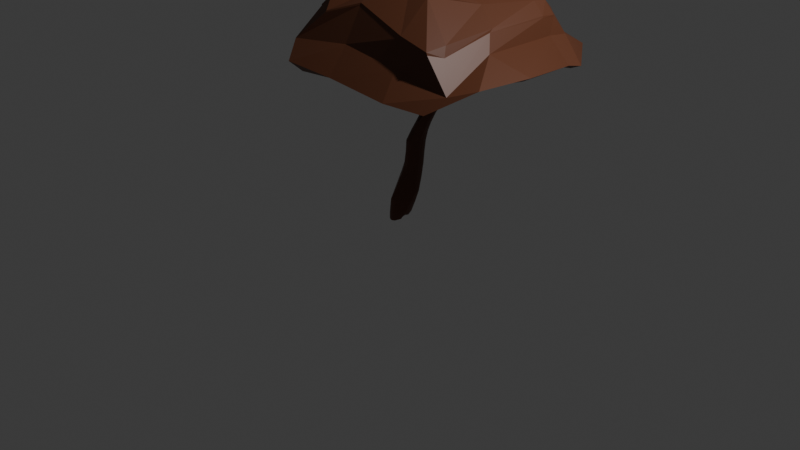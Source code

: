 # Source: untitled.blend  (saved by Blender 4.1.24; exported with 4.5.12 LTS)
import bpy
from mathutils import Matrix  # noqa: F401  (used for matrix-valued properties, if any)

bpy.ops.wm.read_factory_settings(use_empty=True)
scene = bpy.context.scene
scene.name = 'Scene'

# ---- collections
col_collection = bpy.data.collections.new('Collection'); scene.collection.children.link(col_collection)

# ---- materials (node trees are filled in below, after node groups)
mat_material = bpy.data.materials.new('Material')
mat_material.alpha_threshold = 0.0
mat_material.use_transparent_shadow = False
mat_material.roughness = 0.5
mat_material.line_color = (0.0, 0.0, 0.0, 1.0)

# ---- material node trees
mat_material.use_nodes = True; mat_material.node_tree.nodes.clear()
_N = mat_material.node_tree.nodes; _L = mat_material.node_tree.links
n0 = _N.new('ShaderNodeOutputMaterial'); n0.name = 'Material Output'; n0.location = (300, 300)
n1 = _N.new('ShaderNodeBsdfPrincipled'); n1.name = 'Principled BSDF'; n1.location = (10, 300)
n1.inputs[0].default_value = (0.116, 0.0376, 0.01635, 1.0)
n1.inputs[3].default_value = 1.45
_L.new(n1.outputs[0], n0.inputs[0])
n0.is_active_output = True

# ---- world
world_world = bpy.data.worlds.new('World'); scene.world = world_world
world_world.use_nodes = True; world_world.node_tree.nodes.clear()
_N = world_world.node_tree.nodes; _L = world_world.node_tree.links
n0 = _N.new('ShaderNodeOutputWorld'); n0.name = 'World Output'; n0.location = (300, 300)
n1 = _N.new('ShaderNodeBackground'); n1.name = 'Background'; n1.location = (10, 300)
n1.inputs[0].default_value = (0.05088, 0.05088, 0.05088, 1.0)
_L.new(n1.outputs[0], n0.inputs[0])
n0.is_active_output = True
world_world.color = (0.05088, 0.05088, 0.05088)
world_world.use_sun_shadow = False
world_world.sun_shadow_jitter_overblur = 0.0

# ---- cameras
cam_camera = bpy.data.cameras.new('Camera')
cam_camera.clip_end = 100.0
cam_camera.ortho_scale = 7.314

# ---- lights
light_light = bpy.data.lights.new('Light', 'POINT')
light_light.transmission_factor = 0.0
light_light.energy = 1000.0
light_light.shadow_soft_size = 0.1
light_light.shadow_maximum_resolution = 0.006
light_light.use_absolute_resolution = True

# ---- meshes
me_cube = bpy.data.meshes.new('Cube')
me_cube.from_pydata([(5.09, -0.7877, 12.48), (4.907, 7.885, 13.2), (-3.872, 7.756, 12.65), (-3.59, -1.656, 13.44), (-9.116, 9.222, 11.99), (-8.471, -1.448, 10.69), (-8.314, 8.576, 11.32), (-8.054, -0.666, 10.28), (6.277, -3.938, 10.32), (-4.76, -5.293, 11.4), (5.39, -2.732, 11.07), (-4.166, -4.649, 10.72), (8.352, 8.222, 11.16), (8.809, -1.917, 12.0), (7.703, -0.7208, 11.66), (7.757, 7.901, 10.94), (5.965, 11.35, 11.49), (-5.651, 11.13, 11.46), (3.966, 10.46, 11.8), (-4.555, 10.19, 11.52), (5.113, 8.835, 14.15), (5.989, 8.079, 13.96), (6.315, 8.958, 12.71), (5.094, 8.82, 14.25), (5.252, 7.993, 14.93), (5.973, 8.068, 14.07), (5.914, -1.868, 13.33), (5.44, -2.854, 13.6), (7.131, -2.901, 11.43), (5.676, -1.535, 13.99), (2.89, -0.3467, 16.16), (5.389, -2.872, 13.78), (-2.653, 6.791, 14.97), (-1.939, 8.277, 14.36), (-4.953, 7.721, 13.87), (-2.402, 8.651, 13.96), (-5.381, 8.858, 12.75), (-5.067, 7.829, 13.7), (-3.998, -2.142, 15.37), (-4.642, -2.49, 14.64), (-3.689, -2.912, 14.49), (-4.656, -2.506, 14.53), (-5.793, -3.832, 12.42), (-3.724, -2.966, 14.38), (0.4487, 0.7392, 0.7461), (0.5672, 0.9302, 1.469), (0.9366, 0.6363, 1.5), (0.7182, 0.4733, 0.7166), (0.3485, 0.6063, 0.4183), (0.5101, 0.3917, 0.3761), (0.7334, -0.2114, 0.6554), (1.085, 0.08896, 1.629), (0.3647, -0.6621, 1.718), (0.3096, -0.6956, 0.6004), (0.4978, -0.2934, 0.2611), (0.2615, -0.6627, 0.1708), (-0.3215, 0.6991, 0.7565), (-0.5996, 0.4636, 0.7237), (-0.6117, 0.6316, 1.509), (-0.2795, 0.9036, 1.47), (-0.51, 0.3988, 0.3575), (-0.323, 0.6063, 0.4109), (-0.6208, -0.1902, 0.6856), (-0.249, -0.6447, 0.6345), (-0.06764, -0.6996, 1.73), (-0.6747, 0.06472, 1.635), (-0.3003, -0.6055, 0.1946), (-0.5373, -0.267, 0.2547), (0.9998, 1.152, 3.211), (1.069, 0.8342, 2.259), (0.6603, 1.176, 2.307), (0.6711, 1.444, 3.211), (0.7017, 0.1016, 3.57), (0.4647, -0.4477, 2.186), (1.216, 0.319, 2.198), (1.111, 0.6031, 3.321), (-0.3815, 1.192, 3.238), (-0.05009, 1.444, 3.236), (-0.1849, 1.135, 2.33), (-0.5274, 0.8713, 2.319), (0.2165, 0.1039, 3.617), (-0.3763, 0.6037, 3.39), (-0.5698, 0.2543, 2.298), (0.03693, -0.4824, 2.211), (0.8668, 1.537, 4.922), (0.9351, 1.378, 4.086), (0.6752, 1.615, 4.076), (0.6453, 1.756, 4.887), (0.7736, 0.3109, 5.092), (0.736, 0.2201, 3.989), (1.075, 0.7673, 4.09), (1.019, 0.8434, 5.002), (-0.1716, 1.623, 4.891), (0.01187, 1.768, 4.874), (-0.002567, 1.622, 4.097), (-0.2325, 1.449, 4.117), (0.1907, 0.4315, 5.024), (-0.1211, 0.8705, 4.955), (-0.2006, 0.7313, 4.13), (0.2218, 0.2407, 3.979), (0.9442, 2.074, 6.905), (0.8186, 1.7, 5.662), (0.6135, 1.897, 5.613), (0.6845, 2.254, 6.918), (1.003, 0.8013, 7.229), (0.7929, 0.3127, 5.881), (1.005, 1.003, 5.846), (1.165, 1.478, 6.964), (-0.0632, 2.251, 7.012), (0.1011, 2.35, 6.968), (0.01753, 1.922, 5.604), (-0.1552, 1.81, 5.621), (0.6412, 1.037, 7.269), (0.1632, 1.622, 7.14), (-0.04154, 1.017, 5.732), (0.2397, 0.4289, 5.823), (2.123, 2.437, 8.944), (1.218, 2.224, 7.603), (0.9069, 2.449, 7.594), (1.542, 2.856, 8.848), (1.432, 1.431, 8.936), (1.12, 1.228, 7.719), (1.367, 1.696, 7.652), (2.169, 2.185, 8.991), (0.4854, 2.803, 8.862), (0.7145, 2.969, 8.855), (0.2688, 2.565, 7.611), (0.1108, 2.443, 7.641), (0.9669, 1.636, 8.936), (0.5518, 2.175, 8.897), (0.2914, 1.885, 7.717), (0.6584, 1.473, 7.767), (1.853, 3.586, 10.83), (2.222, 2.572, 9.235), (1.663, 3.144, 9.415), (1.503, 3.968, 10.99), (1.544, 2.178, 11.28), (1.573, 1.533, 9.3), (2.256, 2.292, 9.22), (2.061, 2.792, 10.83), (0.4162, 3.855, 11.18), (0.5959, 4.087, 11.17), (0.8543, 3.218, 9.489), (0.5867, 3.002, 9.498), (1.276, 2.186, 11.3), (0.6399, 2.772, 11.15), (0.637, 2.33, 9.467), (1.151, 1.694, 9.351), (1.733, 4.546, 12.18), (1.519, 4.802, 12.24), (1.773, 5.722, 13.73), (1.532, 2.304, 11.9), (1.973, 3.023, 12.07), (2.33, 2.226, 13.31), (-0.4344, 5.775, 13.59), (0.2069, 4.843, 12.34), (0.03317, 4.644, 12.34), (-0.1867, 2.087, 13.52), (0.3918, 2.703, 12.14), (1.078, 2.299, 11.91), (4.872, 6.78, 13.75), (-3.659, 6.521, 12.93), (-9.334, 7.131, 11.37), (-7.918, 7.122, 11.2), (8.271, 7.053, 11.42), (7.845, 6.974, 11.23), (5.204, 6.943, 15.07), (6.084, 6.825, 14.25), (6.39, 7.307, 12.93), (6.138, 6.755, 14.14), (-2.642, 5.676, 15.4), (-4.84, 6.35, 13.95), (-5.053, 7.093, 12.64), (-4.922, 6.436, 13.76), (-0.3959, 0.2039, 0.3053), (1.043, 0.4862, 1.529), (0.7776, 0.2911, 0.6974), (-0.747, 0.4658, 1.551), (-0.6815, 0.2797, 0.7118), (0.3555, 0.206, 0.3395), (1.08, 1.009, 3.23), (1.166, 0.702, 2.241), (-0.4995, 1.041, 3.271), (-0.6621, 0.7013, 2.314), (0.9771, 1.341, 4.95), (1.027, 1.212, 4.094), (-0.2797, 1.45, 4.907), (-0.3426, 1.273, 4.137), (1.071, 1.906, 6.906), (0.9388, 1.503, 5.716), (-0.1329, 2.104, 7.056), (-0.2484, 1.63, 5.648), (2.201, 2.359, 8.964), (1.348, 2.053, 7.617), (0.3844, 2.653, 8.869), (0.04813, 2.314, 7.665), (1.972, 3.326, 10.78), (2.282, 2.481, 9.219), (0.3533, 3.519, 11.14), (0.4769, 2.835, 9.499), (1.814, 5.288, 13.69), (1.826, 4.157, 12.12), (-0.8157, 5.105, 13.27), (-0.09516, 4.148, 12.25), (5.132, 1.885, 13.35), (-9.593, 2.952, 12.17), (8.206, 2.702, 11.38), (4.282, 3.016, 15.35), (6.183, 1.761, 14.2), (-4.816, 1.495, 14.65), (-5.512, 0.9593, 13.43), (1.086, 0.2836, 1.576), (-0.6882, 0.07417, 0.7124), (0.3677, -0.02396, 0.2916), (1.115, 0.8042, 3.268), (-0.6759, 0.5279, 2.306), (1.026, 1.103, 4.974), (-0.3637, 1.054, 4.155), (1.139, 1.715, 6.923), (-0.2086, 1.379, 5.683), (2.214, 2.284, 8.979), (0.1032, 2.158, 7.683), (2.034, 3.022, 10.79), (0.4696, 2.642, 9.494), (2.072, 3.564, 13.43), (-0.005716, 3.326, 12.21), (-3.483, 2.076, 13.87), (-8.83, 4.368, 11.61), (9.329, 2.061, 12.01), (6.024, 2.198, 14.36), (6.833, 1.067, 13.13), (-3.352, 1.26, 15.65), (-4.897, 1.55, 14.5), (-0.3993, -0.01275, 0.2897), (0.7853, 0.05919, 0.6742), (-0.7712, 0.2948, 1.597), (1.217, 0.5085, 2.216), (-0.4971, 0.8755, 3.316), (1.069, 0.9882, 4.097), (-0.2827, 1.203, 4.93), (0.9977, 1.272, 5.782), (-0.07038, 1.92, 7.093), (1.389, 1.893, 7.63), (0.3937, 2.48, 8.877), (2.292, 2.394, 9.219), (0.4237, 3.158, 11.11), (1.889, 3.497, 12.06), (-0.9914, 3.196, 13.23), (2.803, 8.034, 13.46), (2.488, -1.27, 13.18), (3.617, -4.788, 10.6), (2.792, -3.67, 10.7), (3.121, 11.83, 11.97), (2.13, 10.21, 11.72), (1.204, -0.27, 16.18), (2.97, -2.663, 14.21), (3.134, -3.278, 12.28), (3.002, -2.678, 14.09), (3.456, 7.744, 15.16), (3.607, 8.73, 14.35), (3.564, 9.132, 13.29), (3.531, 8.838, 14.19), (0.1416, 0.715, 0.4379), (0.2646, -0.6947, 1.726), (0.1465, -0.7483, 0.612), (0.09598, -0.733, 0.1598), (0.2845, 1.051, 1.455), (0.1963, 0.8511, 0.7625), (0.5739, 0.1068, 3.583), (0.3648, -0.4521, 2.188), (0.4335, 1.557, 3.21), (0.3748, 1.304, 2.319), (0.5994, 0.2561, 5.107), (0.5977, 0.1787, 3.985), (0.4298, 1.868, 4.865), (0.4477, 1.726, 4.071), (0.8655, 0.8548, 7.257), (0.6257, 0.2605, 5.878), (0.4692, 2.365, 6.923), (0.3927, 1.972, 5.596), (1.267, 1.434, 8.952), (0.9696, 1.257, 7.75), (1.196, 2.995, 8.849), (0.6665, 2.581, 7.584), (1.462, 2.161, 11.29), (1.436, 1.553, 9.317), (1.194, 4.148, 11.09), (1.351, 3.27, 9.472), (1.738, 2.16, 13.5), (1.416, 2.264, 11.9), (1.15, 5.753, 13.68), (1.105, 4.891, 12.3), (3.387, 6.541, 15.48), (2.502, 2.454, 16.09), (-0.7643, -1.157, 14.09), (-1.135, -4.092, 10.72), (-1.44, 11.66, 12.29), (-1.681, -0.8852, 15.73), (-1.352, -2.029, 15.16), (0.5311, 8.523, 14.43), (-1.362, 9.051, 13.28), (0.08563, -0.7063, 1.73), (-0.09727, -0.7179, 0.1528), (-0.05312, 0.8218, 0.7827), (0.388, 0.08641, 3.611), (0.1037, 1.308, 2.323), (0.3973, 0.2792, 5.093), (0.217, 1.741, 4.075), (0.758, 0.9432, 7.27), (0.2006, 1.984, 5.594), (1.108, 1.504, 8.953), (0.4581, 2.618, 7.59), (1.379, 2.163, 11.3), (1.106, 3.302, 9.484), (0.6592, 1.998, 13.47), (0.59, 4.909, 12.28), (-0.8864, 7.966, 13.32), (-1.121, -4.947, 11.09), (-1.464, 10.37, 12.01), (-1.369, -1.996, 15.28), (-1.441, -3.28, 12.84), (-0.0334, 7.307, 15.17), (0.2525, 8.772, 14.15), (-0.08314, 0.7166, 0.4436), (-0.0468, -0.7363, 0.6138), (0.008839, 1.056, 1.454), (0.1909, -0.4906, 2.207), (0.195, 1.574, 3.219), (0.4035, 0.2012, 3.97), (0.2138, 1.844, 4.867), (0.4298, 0.2753, 5.86), (0.276, 2.396, 6.937), (0.848, 1.34, 7.763), (0.952, 3.037, 8.85), (1.29, 1.616, 9.331), (0.8712, 4.181, 11.13), (1.27, 2.249, 11.9), (0.1599, 5.749, 13.43), (-0.1415, 6.197, 15.49), (-0.6571, 2.442, 16.35), (2.112, 2.943, 9.92), (1.609, 3.423, 10.06), (1.54, 1.83, 10.21), (2.171, 2.511, 9.978), (0.5915, 3.326, 10.23), (0.8126, 3.547, 10.21), (1.247, 1.872, 10.24), (0.6721, 2.546, 10.25), (0.4898, 3.12, 10.25), (2.167, 2.832, 9.926), (0.5031, 2.887, 10.26), (2.187, 2.668, 9.951), (1.319, 3.601, 10.13), (1.454, 1.833, 10.22), (1.059, 3.64, 10.18), (1.346, 1.848, 10.23), (1.628, 2.313, 8.283), (1.239, 2.652, 8.222), (1.23, 1.378, 8.296), (1.69, 1.867, 8.31), (0.3035, 2.629, 8.252), (0.5009, 2.764, 8.231), (0.7352, 1.632, 8.335), (0.4103, 2.054, 8.312), (0.2206, 2.493, 8.27), (1.746, 2.153, 8.298), (0.2633, 2.331, 8.283), (1.76, 2.024, 8.304), (0.9398, 2.776, 8.22), (1.054, 1.383, 8.317), (0.7135, 2.816, 8.219), (0.9151, 1.472, 8.33), (0.8333, 1.883, 6.287), (0.6055, 2.059, 6.269), (0.8958, 0.5684, 6.547), (1.072, 1.245, 6.4), (-0.1385, 2.027, 6.331), (0.02396, 2.144, 6.293), (0.4433, 0.695, 6.546), (0.06001, 1.301, 6.457), (-0.2044, 1.857, 6.371), (0.9628, 1.7, 6.316), (-0.144, 1.634, 6.409), (1.037, 1.489, 6.355), (0.3943, 2.148, 6.267), (0.7433, 0.5787, 6.563), (0.2117, 2.175, 6.274), (0.5953, 0.6215, 6.56)], [], [(180, 68, 85, 185), (263, 52, 73, 269), (235, 65, 82, 215), (302, 324, 63, 66), (325, 59, 78, 305), (213, 234, 50, 54), (184, 84, 101, 189), (175, 46, 69, 181), (174, 178, 57, 60), (188, 100, 117, 193), (237, 81, 98, 217), (268, 72, 89, 273), (327, 77, 94, 307), (276, 104, 121, 281), (239, 97, 114, 219), (272, 88, 105, 277), (329, 93, 110, 309), (196, 132, 148, 201), (331, 109, 126, 311), (192, 116, 133, 197), (241, 113, 130, 221), (245, 145, 158, 225), (243, 129, 146, 223), (280, 120, 137, 285), (333, 125, 142, 313), (28, 13, 8), (284, 136, 151, 289), (335, 141, 155, 315), (200, 150, 1, 160), (36, 2, 6, 4), (319, 40, 43, 298), (4, 36, 17), (320, 42, 9, 317), (230, 28, 13, 228), (172, 36, 4, 162), (22, 12, 15, 1, 18, 16), (339, 231, 38, 297), (337, 154, 2, 316), (288, 153, 0, 249), (247, 157, 3, 226), (227, 7, 5, 205), (42, 3, 11, 9), (226, 3, 7, 227), (5, 42, 9), (251, 10, 8, 250), (28, 0, 14, 13), (249, 0, 10, 251), (3, 42, 5, 7), (165, 15, 12, 164), (160, 1, 15, 165), (0, 28, 8, 10), (318, 19, 17, 296), (229, 29, 26, 208), (316, 2, 19, 318), (22, 16, 12), (260, 22, 16, 252), (18, 1, 15), (18, 15, 12, 16), (2, 36, 17, 19), (19, 2, 6), (19, 6, 4, 17), (3, 7, 11), (5, 9, 11, 7), (171, 34, 37, 173), (0, 14, 10), (13, 8, 10, 14), (20, 21, 22), (23, 24, 25), (26, 27, 28), (29, 30, 31), (32, 33, 34), (35, 36, 37), (38, 39, 40), (41, 42, 43), (26, 29, 31, 27), (297, 38, 40, 319), (39, 41, 43, 40), (256, 28, 27, 257), (20, 23, 25, 21), (207, 30, 29, 229), (168, 22, 21, 169), (170, 32, 34, 171), (33, 35, 37, 34), (210, 42, 41, 232), (258, 24, 23, 259), (300, 36, 35, 322), (259, 23, 20, 261), (44, 45, 46, 47), (50, 51, 52, 53), (56, 57, 58, 59), (62, 63, 64, 65), (233, 213, 54, 55, 265, 302, 66, 67), (68, 69, 70, 71), (72, 73, 74, 75), (76, 77, 78, 79), (80, 81, 82, 83), (84, 85, 86, 87), (88, 89, 90, 91), (92, 93, 94, 95), (96, 97, 98, 99), (372, 101, 102, 373), (374, 105, 106, 375), (376, 377, 110, 111), (378, 379, 114, 115), (356, 117, 118, 357), (358, 121, 122, 359), (360, 361, 126, 127), (362, 363, 130, 131), (340, 133, 134, 341), (342, 137, 138, 343), (344, 345, 142, 143), (346, 347, 146, 147), (148, 149, 150), (151, 152, 153), (154, 155, 156), (157, 158, 159), (47, 49, 48, 44), (66, 63, 62, 67), (53, 55, 54, 50), (56, 61, 60, 57), (301, 64, 63, 324), (211, 51, 50, 234), (177, 58, 57, 178), (266, 45, 44, 267), (304, 80, 83, 326), (214, 75, 74, 236), (182, 76, 79, 183), (270, 71, 70, 271), (64, 83, 82, 65), (78, 59, 58, 79), (45, 70, 69, 46), (73, 52, 51, 74), (306, 96, 99, 328), (216, 91, 90, 238), (186, 92, 95, 187), (274, 87, 86, 275), (80, 99, 98, 81), (94, 77, 76, 95), (75, 90, 89, 72), (85, 68, 71, 86), (387, 378, 115, 330), (383, 375, 106, 240), (380, 376, 111, 191), (384, 373, 102, 279), (96, 115, 114, 97), (110, 93, 92, 111), (91, 106, 105, 88), (101, 84, 87, 102), (371, 362, 131, 332), (367, 359, 122, 242), (364, 360, 127, 195), (368, 357, 118, 283), (108, 127, 126, 109), (117, 100, 103, 118), (121, 104, 107, 122), (112, 131, 130, 113), (355, 346, 147, 334), (351, 343, 138, 244), (348, 344, 143, 199), (352, 341, 134, 287), (128, 147, 146, 129), (142, 125, 124, 143), (123, 138, 137, 120), (133, 116, 119, 134), (314, 157, 159, 336), (224, 153, 152, 246), (202, 154, 156, 203), (290, 150, 149, 291), (139, 152, 151, 136), (158, 145, 144, 159), (140, 156, 155, 141), (148, 132, 135, 149), (262, 267, 44, 48), (247, 202, 203, 225), (150, 200, 201, 148), (350, 348, 199, 223), (340, 349, 197, 133), (366, 364, 195, 221), (356, 365, 193, 117), (382, 380, 191, 219), (372, 381, 189, 101), (239, 186, 187, 217), (84, 184, 185, 85), (237, 182, 183, 215), (68, 180, 181, 69), (235, 177, 178, 212), (46, 175, 176, 47), (48, 49, 179, 174, 60, 61, 323, 262), (36, 172, 173, 37), (231, 170, 171, 209), (230, 168, 169, 208), (24, 166, 167, 25), (209, 171, 173, 232), (25, 167, 169, 21), (204, 160, 165, 206), (206, 165, 164, 228), (2, 161, 163, 6), (6, 163, 162, 4), (154, 202, 161, 2), (321, 32, 170, 338), (210, 172, 162, 205), (22, 168, 164, 12), (224, 200, 160, 204), (124, 194, 199, 143), (140, 198, 203, 156), (108, 190, 195, 127), (220, 192, 197, 244), (222, 196, 201, 246), (92, 186, 191, 111), (76, 182, 187, 95), (218, 188, 193, 242), (233, 212, 178, 174), (211, 175, 181, 236), (216, 184, 189, 240), (49, 47, 176, 179), (58, 177, 183, 79), (214, 180, 185, 238), (75, 214, 238, 90), (91, 216, 240, 106), (51, 211, 236, 74), (67, 62, 212, 233), (107, 218, 242, 122), (139, 222, 246, 152), (123, 220, 244, 138), (153, 224, 204, 0), (42, 210, 205, 5), (14, 206, 228, 13), (0, 204, 206, 14), (39, 209, 232, 41), (28, 230, 208, 26), (38, 231, 209, 39), (65, 235, 212, 62), (81, 237, 215, 82), (97, 239, 217, 98), (379, 382, 219, 114), (363, 366, 221, 130), (347, 350, 223, 146), (157, 247, 225, 158), (200, 224, 246, 201), (349, 351, 244, 197), (365, 367, 242, 193), (381, 383, 240, 189), (184, 216, 238, 185), (180, 214, 236, 181), (175, 211, 234, 176), (174, 179, 213, 233), (172, 210, 232, 173), (166, 207, 229, 167), (167, 229, 208, 169), (161, 226, 227, 163), (163, 227, 205, 162), (202, 247, 226, 161), (338, 170, 231, 339), (168, 230, 228, 164), (194, 243, 223, 199), (198, 245, 225, 203), (190, 241, 221, 195), (186, 239, 219, 191), (182, 237, 217, 187), (179, 176, 234, 213), (177, 235, 215, 183), (166, 292, 293, 207), (24, 258, 292, 166), (323, 303, 267, 262), (337, 290, 291, 315), (153, 288, 289, 151), (354, 352, 287, 313), (342, 353, 285, 137), (370, 368, 283, 311), (358, 369, 281, 121), (386, 384, 279, 309), (374, 385, 277, 105), (329, 274, 275, 307), (88, 272, 273, 89), (327, 270, 271, 305), (72, 268, 269, 73), (325, 266, 267, 303), (52, 263, 264, 53), (299, 259, 261, 322), (22, 260, 261, 20), (321, 258, 259, 299), (320, 256, 257, 298), (30, 254, 255, 31), (300, 260, 252, 296), (1, 248, 253, 18), (18, 253, 252, 16), (294, 249, 251, 295), (295, 251, 250, 317), (314, 288, 249, 294), (150, 290, 248, 1), (207, 293, 254, 30), (28, 256, 250, 8), (31, 255, 257, 27), (135, 286, 291, 149), (312, 284, 289, 336), (119, 282, 287, 134), (310, 280, 285, 334), (103, 278, 283, 118), (87, 274, 279, 102), (306, 272, 277, 330), (308, 276, 281, 332), (71, 270, 275, 86), (304, 268, 273, 328), (45, 266, 271, 70), (55, 53, 264, 265), (301, 263, 269, 326), (64, 301, 326, 83), (80, 304, 328, 99), (112, 308, 332, 131), (96, 306, 330, 115), (128, 310, 334, 147), (144, 312, 336, 159), (157, 314, 294, 3), (11, 295, 317, 9), (3, 294, 295, 11), (36, 300, 296, 17), (42, 320, 298, 43), (32, 321, 299, 33), (33, 299, 322, 35), (59, 325, 303, 56), (77, 327, 305, 78), (93, 329, 307, 94), (377, 386, 309, 110), (361, 370, 311, 126), (345, 354, 313, 142), (154, 337, 315, 155), (61, 56, 303, 323), (292, 338, 339, 293), (258, 321, 338, 292), (288, 314, 336, 289), (353, 355, 334, 285), (369, 371, 332, 281), (385, 387, 330, 277), (272, 306, 328, 273), (268, 304, 326, 269), (263, 301, 324, 264), (260, 300, 322, 261), (254, 297, 319, 255), (248, 316, 318, 253), (253, 318, 296, 252), (290, 337, 316, 248), (293, 339, 297, 254), (256, 320, 317, 250), (255, 319, 298, 257), (286, 335, 315, 291), (282, 333, 313, 287), (278, 331, 311, 283), (274, 329, 309, 279), (270, 327, 307, 275), (266, 325, 305, 271), (265, 264, 324, 302), (284, 312, 355, 353), (141, 335, 354, 345), (136, 284, 353, 342), (335, 286, 352, 354), (196, 222, 351, 349), (145, 245, 350, 347), (132, 196, 349, 340), (245, 198, 348, 350), (286, 135, 341, 352), (198, 140, 344, 348), (222, 139, 343, 351), (312, 144, 346, 355), (144, 145, 347, 346), (140, 141, 345, 344), (136, 342, 343, 139), (132, 340, 341, 135), (280, 310, 371, 369), (125, 333, 370, 361), (120, 280, 369, 358), (333, 282, 368, 370), (192, 220, 367, 365), (129, 243, 366, 363), (116, 192, 365, 356), (243, 194, 364, 366), (282, 119, 357, 368), (194, 124, 360, 364), (220, 123, 359, 367), (310, 128, 362, 371), (128, 129, 363, 362), (124, 125, 361, 360), (120, 358, 359, 123), (116, 356, 357, 119), (276, 308, 387, 385), (109, 331, 386, 377), (104, 276, 385, 374), (331, 278, 384, 386), (188, 218, 383, 381), (113, 241, 382, 379), (100, 188, 381, 372), (241, 190, 380, 382), (278, 103, 373, 384), (190, 108, 376, 380), (218, 107, 375, 383), (308, 112, 378, 387), (112, 113, 379, 378), (108, 109, 377, 376), (104, 374, 375, 107), (100, 372, 373, 103)])
_uv = me_cube.uv_layers.new(name='UVMap')
_uv.uv.foreach_set('vector', [0.625, 0.5935, 0.625, 0.5908, 0.625, 0.5908, 0.625, 0.5935, 0.625, 0.8334, 0.625, 0.82, 0.625, 0.7996, 0.625, 0.8137, 0.625, 0.153, 0.625, 0.1401, 0.625, 0.1563, 0.625, 0.1685, 0.4726, 0.8844, 0.5274, 0.8844, 0.5274, 0.9024, 0.4726, 0.9024, 0.625, 0.3858, 0.625, 0.369, 0.625, 0.3818, 0.625, 0.3985, 0.4726, 0.6326, 0.5274, 0.6326, 0.5274, 0.6524, 0.4726, 0.6524, 0.625, 0.5971, 0.625, 0.5959, 0.625, 0.5959, 0.625, 0.5971, 0.625, 0.5972, 0.625, 0.593, 0.625, 0.5911, 0.625, 0.5945, 0.4726, 0.1446, 0.5274, 0.1446, 0.5274, 0.1524, 0.4726, 0.1524, 0.625, 0.5988, 0.625, 0.5983, 0.625, 0.5983, 0.625, 0.5988, 0.625, 0.1962, 0.625, 0.1821, 0.625, 0.1821, 0.625, 0.1962, 0.625, 0.7819, 0.625, 0.7659, 0.625, 0.7659, 0.625, 0.7819, 0.625, 0.4174, 0.625, 0.3996, 0.625, 0.3996, 0.625, 0.4174, 0.625, 0.7856, 0.625, 0.7731, 0.625, 0.7731, 0.625, 0.7856, 0.625, 0.1991, 0.625, 0.1926, 0.625, 0.1926, 0.625, 0.1991, 0.625, 0.7821, 0.625, 0.7664, 0.625, 0.7664, 0.625, 0.7821, 0.625, 0.4176, 0.625, 0.4, 0.625, 0.4, 0.625, 0.4176, 0.625, 0.5929, 0.625, 0.59, 0.625, 0.59, 0.625, 0.5929, 0.625, 0.4195, 0.625, 0.4057, 0.625, 0.4057, 0.625, 0.4195, 0.625, 0.5991, 0.625, 0.5987, 0.625, 0.5987, 0.625, 0.5991, 0.625, 0.2005, 0.625, 0.1977, 0.625, 0.1977, 0.625, 0.2005, 0.625, 0.1957, 0.625, 0.1804, 0.625, 0.1804, 0.625, 0.1957, 0.625, 0.2007, 0.625, 0.1985, 0.625, 0.1985, 0.625, 0.2007, 0.625, 0.7855, 0.625, 0.773, 0.625, 0.773, 0.625, 0.7855, 0.625, 0.4195, 0.625, 0.4056, 0.625, 0.4056, 0.625, 0.4195, 0.625, 0.6486, 0.625, 0.6486, 0.625, 0.6486, 0.625, 0.7936, 0.625, 0.7889, 0.625, 0.7889, 0.625, 0.7936, 0.625, 0.424, 0.625, 0.4188, 0.625, 0.4188, 0.625, 0.424, 0.625, 0.5656, 0.625, 0.5518, 0.625, 0.5518, 0.625, 0.5656, 0.625, 0.3018, 0.625, 0.3018, 0.625, 0.3018, 0.625, 0.3018, 0.625, 0.3328, 0.625, 0.2415, 0.625, 0.2396, 0.625, 0.3317, 0.625, 0.3018, 0.625, 0.3018, 0.625, 0.3018, 0.625, 0.3118, 0.625, 0.188, 0.625, 0.2052, 0.625, 0.3167, 0.625, 0.6167, 0.625, 0.6555, 0.625, 0.6486, 0.625, 0.6137, 0.625, 0.2779, 0.625, 0.3097, 0.625, 0.3018, 0.625, 0.2731, 0.625, 0.5518, 0.625, 0.5518, 0.625, 0.5518, 0.625, 0.5518, 0.625, 0.5518, 0.625, 0.5518, 0.625, 0.3591, 0.625, 0.2866, 0.625, 0.2596, 0.625, 0.3435, 0.625, 0.3838, 0.625, 0.3018, 0.625, 0.3018, 0.625, 0.3838, 0.625, 0.7222, 0.625, 0.6486, 0.625, 0.6486, 0.625, 0.7222, 0.625, 0.1737, 0.625, 0.1014, 0.625, 0.1014, 0.625, 0.1737, 0.625, 0.1737, 0.625, 0.1014, 0.625, 0.1014, 0.625, 0.1737, 0.625, 0.9482, 0.625, 0.9482, 0.625, 0.9482, 0.625, 0.9482, 0.625, 0.1737, 0.625, 0.1014, 0.625, 0.1014, 0.625, 0.1737, 0.625, 0.1014, 0.625, 0.1307, 0.625, 0.2052, 0.625, 0.7222, 0.625, 0.6486, 0.625, 0.6486, 0.625, 0.7222, 0.625, 0.6486, 0.625, 0.6486, 0.625, 0.6486, 0.625, 0.6486, 0.625, 0.7222, 0.625, 0.6486, 0.625, 0.6486, 0.625, 0.7222, 0.625, 0.9482, 0.625, 0.9482, 0.625, 0.9482, 0.625, 0.9482, 0.625, 0.5656, 0.625, 0.5518, 0.625, 0.5518, 0.625, 0.5656, 0.625, 0.5656, 0.625, 0.5518, 0.625, 0.5518, 0.625, 0.5656, 0.625, 0.6486, 0.625, 0.6486, 0.625, 0.6486, 0.625, 0.6486, 0.625, 0.3838, 0.625, 0.3018, 0.625, 0.3018, 0.625, 0.3838, 0.625, 0.5645, 0.625, 0.5836, 0.625, 0.5904, 0.625, 0.5699, 0.625, 0.3838, 0.625, 0.3018, 0.625, 0.3018, 0.625, 0.3838, 0.625, 0.5518, 0.625, 0.5518, 0.625, 0.5518, 0.625, 0.502, 0.625, 0.5702, 0.625, 0.5518, 0.625, 0.4904, 0.625, 0.5518, 0.625, 0.5518, 0.625, 0.5518, 0.0, 0.0, 0.0, 0.0, 0.0, 0.0, 0.0, 0.0, 0.625, 0.3018, 0.625, 0.3018, 0.625, 0.3018, 0.625, 0.3018, 0.625, 0.3018, 0.625, 0.3018, 0.625, 0.3018, 0.0, 0.0, 0.0, 0.0, 0.0, 0.0, 0.0, 0.0, 0.625, 0.1014, 0.625, 0.1014, 0.625, 0.9482, 0.0, 0.0, 0.0, 0.0, 0.0, 0.0, 0.0, 0.0, 0.625, 0.289, 0.625, 0.3067, 0.625, 0.3049, 0.625, 0.2863, 0.625, 0.6486, 0.625, 0.6486, 0.625, 0.6486, 0.0, 0.0, 0.0, 0.0, 0.0, 0.0, 0.0, 0.0, 0.625, 0.5166, 0.625, 0.5255, 0.625, 0.5518, 0.625, 0.5139, 0.625, 0.4943, 0.625, 0.5306, 0.625, 0.5384, 0.625, 0.5203, 0.625, 0.5448, 0.625, 0.5377, 0.625, 0.5156, 0.625, 0.5197, 0.625, 0.3344, 0.625, 0.3285, 0.625, 0.3067, 0.625, 0.3163, 0.625, 0.3018, 0.625, 0.3049, 0.625, 0.2432, 0.625, 0.1826, 0.625, 0.1854, 0.625, 0.1747, 0.625, 0.1014, 0.625, 0.1772, 0.625, 0.5384, 0.625, 0.5377, 0.625, 0.5197, 0.625, 0.5203, 0.625, 0.3435, 0.625, 0.2596, 0.625, 0.2415, 0.625, 0.3328, 0.625, 0.1826, 0.625, 0.1747, 0.625, 0.1772, 0.625, 0.1854, 0.625, 0.4726, 0.625, 0.5652, 0.625, 0.5203, 0.625, 0.4514, 0.625, 0.5166, 0.625, 0.5139, 0.625, 0.5306, 0.625, 0.5336, 0.625, 0.5077, 0.625, 0.5152, 0.625, 0.5836, 0.625, 0.5645, 0.625, 0.5633, 0.625, 0.548, 0.625, 0.5336, 0.625, 0.5417, 0.625, 0.3237, 0.625, 0.3344, 0.625, 0.3067, 0.625, 0.289, 0.625, 0.3285, 0.625, 0.3271, 0.625, 0.3049, 0.625, 0.3067, 0.625, 0.1674, 0.625, 0.08707, 0.625, 0.1747, 0.625, 0.2216, 0.625, 0.455, 0.625, 0.4943, 0.625, 0.5139, 0.625, 0.4684, 0.625, 0.3836, 0.625, 0.2924, 0.625, 0.3271, 0.625, 0.3892, 0.625, 0.4684, 0.625, 0.5139, 0.625, 0.5166, 0.625, 0.47, 0.5274, 0.4024, 0.625, 0.42, 0.625, 0.593, 0.5274, 0.5976, 0.5274, 0.6524, 0.625, 0.6229, 0.625, 0.82, 0.5274, 0.8476, 0.5274, 0.3476, 0.5274, 0.1524, 0.625, 0.1759, 0.625, 0.369, 0.5274, 0.09757, 0.5274, 0.0, 0.625, 0.03822, 0.625, 0.1463, 0.4726, 0.1174, 0.4726, 0.6326, 0.4726, 0.6524, 0.4726, 0.8476, 0.4726, 0.6394, 0.4726, 0.2781, 0.4726, 0.0, 0.4726, 0.09757, 0.625, 0.5908, 0.625, 0.5911, 0.625, 0.4328, 0.625, 0.4539, 0.625, 0.7659, 0.625, 0.7996, 0.625, 0.6148, 0.625, 0.6096, 0.625, 0.221, 0.625, 0.3996, 0.625, 0.3818, 0.625, 0.1901, 0.625, 0.121, 0.625, 0.2023, 0.625, 0.1563, 0.625, 0.07066, 0.625, 0.5959, 0.625, 0.5908, 0.625, 0.4539, 0.625, 0.4535, 0.625, 0.7664, 0.625, 0.7659, 0.625, 0.6096, 0.625, 0.6045, 0.625, 0.2105, 0.625, 0.4, 0.625, 0.3996, 0.625, 0.221, 0.625, 0.1014, 0.625, 0.1456, 0.625, 0.1821, 0.625, 0.1014, 0.625, 0.5971, 0.625, 0.5959, 0.625, 0.4535, 0.625, 0.4507, 0.625, 0.7698, 0.625, 0.7664, 0.625, 0.6045, 0.625, 0.6033, 0.625, 0.208, 0.625, 0.4029, 0.625, 0.4, 0.625, 0.2105, 0.625, 0.1257, 0.625, 0.2232, 0.625, 0.1926, 0.625, 0.1014, 0.625, 0.5985, 0.625, 0.5983, 0.625, 0.4479, 0.625, 0.4479, 0.625, 0.7731, 0.625, 0.7731, 0.625, 0.6021, 0.625, 0.6019, 0.625, 0.2051, 0.625, 0.4056, 0.625, 0.4057, 0.625, 0.2055, 0.625, 0.1261, 0.625, 0.2269, 0.625, 0.1977, 0.625, 0.1014, 0.625, 0.5943, 0.625, 0.5987, 0.625, 0.448, 0.625, 0.4413, 0.625, 0.781, 0.625, 0.773, 0.625, 0.6017, 0.625, 0.6061, 0.625, 0.2138, 0.625, 0.4122, 0.625, 0.4056, 0.625, 0.2046, 0.625, 0.1081, 0.625, 0.1951, 0.625, 0.1985, 0.625, 0.1014, 0.625, 0.59, 0.625, 0.4347, 0.625, 0.5518, 0.625, 0.7889, 0.625, 0.6104, 0.625, 0.6486, 0.625, 0.3018, 0.625, 0.4188, 0.625, 0.2228, 0.625, 0.1014, 0.625, 0.1804, 0.625, 0.1089, 0.5274, 0.5976, 0.4726, 0.5976, 0.4726, 0.4024, 0.5274, 0.4024, 0.4726, 0.0, 0.5274, 0.0, 0.5274, 0.09757, 0.4726, 0.09757, 0.5274, 0.8476, 0.4726, 0.8476, 0.4726, 0.6524, 0.5274, 0.6524, 0.5274, 0.3476, 0.4726, 0.3476, 0.4726, 0.1524, 0.5274, 0.1524, 0.625, 0.8566, 0.625, 0.8745, 0.5274, 0.9024, 0.5274, 0.8844, 0.625, 0.6121, 0.625, 0.6229, 0.5274, 0.6524, 0.5274, 0.6326, 0.625, 0.1708, 0.625, 0.1759, 0.5274, 0.1524, 0.5274, 0.1446, 0.625, 0.4075, 0.625, 0.42, 0.5274, 0.4024, 0.5274, 0.389, 0.625, 0.8096, 0.625, 0.8309, 0.625, 0.8572, 0.625, 0.8383, 0.625, 0.6028, 0.625, 0.6096, 0.625, 0.6148, 0.625, 0.6063, 0.625, 0.2155, 0.625, 0.221, 0.625, 0.1901, 0.625, 0.1853, 0.625, 0.4406, 0.625, 0.4539, 0.625, 0.4328, 0.625, 0.4202, 0.625, 0.04572, 0.625, 0.07066, 0.625, 0.1563, 0.625, 0.1401, 0.625, 0.3818, 0.625, 0.369, 0.625, 0.1759, 0.625, 0.1901, 0.625, 0.42, 0.625, 0.4328, 0.625, 0.5911, 0.625, 0.593, 0.625, 0.7996, 0.625, 0.82, 0.625, 0.6229, 0.625, 0.6148, 0.625, 0.8094, 0.625, 0.8305, 0.625, 0.8309, 0.625, 0.8096, 0.625, 0.6014, 0.625, 0.6045, 0.625, 0.6096, 0.625, 0.6028, 0.625, 0.208, 0.625, 0.2105, 0.625, 0.221, 0.625, 0.2155, 0.625, 0.4404, 0.625, 0.4535, 0.625, 0.4539, 0.625, 0.4406, 0.625, 0.1014, 0.625, 0.1014, 0.625, 0.1821, 0.625, 0.1821, 0.625, 0.3996, 0.625, 0.3996, 0.625, 0.221, 0.625, 0.221, 0.625, 0.6096, 0.625, 0.6096, 0.625, 0.7659, 0.625, 0.7659, 0.625, 0.5908, 0.625, 0.5908, 0.625, 0.4539, 0.625, 0.4539, 0.625, 0.8083, 0.625, 0.8271, 0.625, 0.8305, 0.625, 0.8094, 0.625, 0.6011, 0.625, 0.6033, 0.625, 0.6045, 0.625, 0.6014, 0.625, 0.2062, 0.625, 0.208, 0.625, 0.2105, 0.625, 0.208, 0.625, 0.4389, 0.625, 0.4507, 0.625, 0.4535, 0.625, 0.4404, 0.625, 0.1014, 0.625, 0.1014, 0.625, 0.1926, 0.625, 0.1926, 0.625, 0.4, 0.625, 0.4, 0.625, 0.2105, 0.625, 0.2105, 0.625, 0.6045, 0.625, 0.6045, 0.625, 0.7664, 0.625, 0.7664, 0.625, 0.5959, 0.625, 0.5959, 0.625, 0.4535, 0.625, 0.4535, 0.625, 0.8071, 0.625, 0.8238, 0.625, 0.8237, 0.625, 0.8071, 0.625, 0.6007, 0.625, 0.6019, 0.625, 0.6021, 0.625, 0.6007, 0.625, 0.2041, 0.625, 0.2051, 0.625, 0.2055, 0.625, 0.2044, 0.625, 0.4375, 0.625, 0.4479, 0.625, 0.4479, 0.625, 0.4375, 0.625, 0.2055, 0.625, 0.2055, 0.625, 0.4057, 0.625, 0.4057, 0.625, 0.5983, 0.625, 0.5983, 0.625, 0.4479, 0.625, 0.4479, 0.625, 0.7731, 0.625, 0.7731, 0.625, 0.6021, 0.625, 0.6021, 0.625, 0.1014, 0.625, 0.1014, 0.625, 0.1977, 0.625, 0.1977, 0.625, 0.8044, 0.625, 0.8158, 0.625, 0.8238, 0.625, 0.8072, 0.625, 0.6018, 0.625, 0.6061, 0.625, 0.6017, 0.625, 0.6006, 0.625, 0.2103, 0.625, 0.2138, 0.625, 0.2046, 0.625, 0.2038, 0.625, 0.4342, 0.625, 0.4413, 0.625, 0.448, 0.625, 0.4376, 0.625, 0.1014, 0.625, 0.1014, 0.625, 0.1985, 0.625, 0.1985, 0.625, 0.4056, 0.625, 0.4056, 0.625, 0.2046, 0.625, 0.2046, 0.625, 0.6017, 0.625, 0.6017, 0.625, 0.773, 0.625, 0.773, 0.625, 0.5987, 0.625, 0.5987, 0.625, 0.448, 0.625, 0.448, 0.625, 0.8499, 0.625, 0.9482, 0.625, 0.808, 0.625, 0.8017, 0.625, 0.6137, 0.625, 0.6486, 0.625, 0.6104, 0.625, 0.603, 0.625, 0.2731, 0.625, 0.3018, 0.625, 0.2228, 0.625, 0.2167, 0.625, 0.4904, 0.625, 0.5518, 0.625, 0.4347, 0.625, 0.4308, 0.625, 0.6104, 0.625, 0.6104, 0.625, 0.7889, 0.625, 0.7889, 0.625, 0.1804, 0.625, 0.1804, 0.625, 0.1014, 0.625, 0.1014, 0.625, 0.2228, 0.625, 0.2228, 0.625, 0.4188, 0.625, 0.4188, 0.625, 0.59, 0.625, 0.59, 0.625, 0.4347, 0.625, 0.4347, 0.4726, 0.389, 0.5274, 0.389, 0.5274, 0.4024, 0.4726, 0.4024, 0.625, 0.1737, 0.625, 0.2731, 0.625, 0.2167, 0.625, 0.1957, 0.625, 0.5518, 0.625, 0.5656, 0.625, 0.5929, 0.625, 0.59, 0.625, 0.1982, 0.625, 0.2103, 0.625, 0.2038, 0.625, 0.2007, 0.625, 0.5943, 0.625, 0.596, 0.625, 0.5991, 0.625, 0.5987, 0.625, 0.2006, 0.625, 0.2041, 0.625, 0.2044, 0.625, 0.2005, 0.625, 0.5985, 0.625, 0.599, 0.625, 0.5988, 0.625, 0.5983, 0.625, 0.1998, 0.625, 0.2062, 0.625, 0.208, 0.625, 0.1991, 0.625, 0.5971, 0.625, 0.598, 0.625, 0.5971, 0.625, 0.5959, 0.625, 0.1991, 0.625, 0.208, 0.625, 0.2155, 0.625, 0.1962, 0.625, 0.5959, 0.625, 0.5971, 0.625, 0.5935, 0.625, 0.5908, 0.625, 0.1962, 0.625, 0.2155, 0.625, 0.1853, 0.625, 0.1685, 0.625, 0.5908, 0.625, 0.5935, 0.625, 0.5945, 0.625, 0.5911, 0.625, 0.153, 0.625, 0.1708, 0.5274, 0.1446, 0.5274, 0.1174, 0.625, 0.593, 0.625, 0.5972, 0.5274, 0.6054, 0.5274, 0.5976, 0.4726, 0.4024, 0.4726, 0.5976, 0.4726, 0.6054, 0.4726, 0.1446, 0.4726, 0.1524, 0.4726, 0.3476, 0.4726, 0.3656, 0.4726, 0.389, 0.625, 0.3097, 0.625, 0.2779, 0.625, 0.2863, 0.625, 0.3049, 0.625, 0.2866, 0.625, 0.3237, 0.625, 0.289, 0.625, 0.2273, 0.625, 0.6167, 0.625, 0.5633, 0.625, 0.5417, 0.625, 0.5699, 0.625, 0.4943, 0.625, 0.4973, 0.625, 0.5382, 0.625, 0.5306, 0.625, 0.2273, 0.625, 0.289, 0.625, 0.2863, 0.625, 0.2216, 0.625, 0.5306, 0.625, 0.5382, 0.625, 0.5417, 0.625, 0.5336, 0.625, 0.6137, 0.625, 0.5656, 0.625, 0.5656, 0.625, 0.6137, 0.625, 0.6137, 0.625, 0.5656, 0.625, 0.5656, 0.625, 0.6137, 0.625, 0.3018, 0.625, 0.2731, 0.625, 0.2731, 0.625, 0.3018, 0.625, 0.3018, 0.625, 0.2731, 0.625, 0.2731, 0.625, 0.3018, 0.625, 0.3018, 0.625, 0.2731, 0.625, 0.2731, 0.625, 0.3018, 0.625, 0.3869, 0.625, 0.3344, 0.625, 0.3237, 0.625, 0.3807, 0.625, 0.1674, 0.625, 0.2779, 0.625, 0.2731, 0.625, 0.1737, 0.625, 0.548, 0.625, 0.5633, 0.625, 0.5656, 0.625, 0.5518, 0.625, 0.6137, 0.625, 0.5656, 0.625, 0.5656, 0.625, 0.6137, 0.625, 0.2046, 0.625, 0.2038, 0.625, 0.2038, 0.625, 0.2046, 0.625, 0.2228, 0.625, 0.2167, 0.625, 0.2167, 0.625, 0.2228, 0.625, 0.2055, 0.625, 0.2044, 0.625, 0.2044, 0.625, 0.2055, 0.625, 0.6006, 0.625, 0.5991, 0.625, 0.5991, 0.625, 0.6006, 0.625, 0.603, 0.625, 0.5929, 0.625, 0.5929, 0.625, 0.603, 0.625, 0.2105, 0.625, 0.208, 0.625, 0.208, 0.625, 0.2105, 0.625, 0.221, 0.625, 0.2155, 0.625, 0.2155, 0.625, 0.221, 0.625, 0.6007, 0.625, 0.5988, 0.625, 0.5988, 0.625, 0.6007, 0.4726, 0.1174, 0.5274, 0.1174, 0.5274, 0.1446, 0.4726, 0.1446, 0.625, 0.6121, 0.625, 0.5972, 0.625, 0.5945, 0.625, 0.6063, 0.625, 0.6014, 0.625, 0.5971, 0.625, 0.5971, 0.625, 0.6014, 0.4726, 0.5976, 0.5274, 0.5976, 0.5274, 0.6054, 0.4726, 0.6054, 0.625, 0.1759, 0.625, 0.1708, 0.625, 0.1853, 0.625, 0.1901, 0.625, 0.6028, 0.625, 0.5935, 0.625, 0.5935, 0.625, 0.6028, 0.625, 0.6096, 0.625, 0.6028, 0.625, 0.6028, 0.625, 0.6096, 0.625, 0.6045, 0.625, 0.6014, 0.625, 0.6014, 0.625, 0.6045, 0.625, 0.6229, 0.625, 0.6121, 0.625, 0.6063, 0.625, 0.6148, 0.4726, 0.09757, 0.5274, 0.09757, 0.5274, 0.1174, 0.4726, 0.1174, 0.625, 0.6021, 0.625, 0.6007, 0.625, 0.6007, 0.625, 0.6021, 0.625, 0.6104, 0.625, 0.603, 0.625, 0.603, 0.625, 0.6104, 0.625, 0.6017, 0.625, 0.6006, 0.625, 0.6006, 0.625, 0.6017, 0.625, 0.6486, 0.625, 0.6137, 0.625, 0.6137, 0.625, 0.6486, 0.625, 0.08707, 0.625, 0.1674, 0.625, 0.1737, 0.625, 0.1014, 0.625, 0.6486, 0.625, 0.6137, 0.625, 0.6137, 0.625, 0.6486, 0.625, 0.6486, 0.625, 0.6137, 0.625, 0.6137, 0.625, 0.6486, 0.625, 0.1826, 0.625, 0.2273, 0.625, 0.2216, 0.625, 0.1747, 0.625, 0.6555, 0.625, 0.6167, 0.625, 0.5699, 0.625, 0.5904, 0.625, 0.2596, 0.625, 0.2866, 0.625, 0.2273, 0.625, 0.1826, 0.625, 0.1401, 0.625, 0.153, 0.5274, 0.1174, 0.5274, 0.09757, 0.625, 0.1821, 0.625, 0.1962, 0.625, 0.1685, 0.625, 0.1563, 0.625, 0.1926, 0.625, 0.1991, 0.625, 0.1962, 0.625, 0.1821, 0.625, 0.1951, 0.625, 0.1998, 0.625, 0.1991, 0.625, 0.1926, 0.625, 0.1981, 0.625, 0.2006, 0.625, 0.2005, 0.625, 0.1977, 0.625, 0.1894, 0.625, 0.1982, 0.625, 0.2007, 0.625, 0.1985, 0.625, 0.1014, 0.625, 0.1737, 0.625, 0.1957, 0.625, 0.1804, 0.625, 0.5656, 0.625, 0.6137, 0.625, 0.603, 0.625, 0.5929, 0.625, 0.596, 0.625, 0.6018, 0.625, 0.6006, 0.625, 0.5991, 0.625, 0.599, 0.625, 0.6007, 0.625, 0.6007, 0.625, 0.5988, 0.625, 0.598, 0.625, 0.6011, 0.625, 0.6014, 0.625, 0.5971, 0.625, 0.5971, 0.625, 0.6014, 0.625, 0.6028, 0.625, 0.5935, 0.625, 0.5935, 0.625, 0.6028, 0.625, 0.6063, 0.625, 0.5945, 0.625, 0.5972, 0.625, 0.6121, 0.5274, 0.6326, 0.5274, 0.6054, 0.4726, 0.1446, 0.4726, 0.6054, 0.4726, 0.6326, 0.4726, 0.1174, 0.625, 0.2779, 0.625, 0.1674, 0.625, 0.2216, 0.625, 0.2863, 0.625, 0.4973, 0.625, 0.5077, 0.625, 0.5645, 0.625, 0.5382, 0.625, 0.5382, 0.625, 0.5645, 0.625, 0.5699, 0.625, 0.5417, 0.625, 0.2731, 0.625, 0.1737, 0.625, 0.1737, 0.625, 0.2731, 0.625, 0.2731, 0.625, 0.1737, 0.625, 0.1737, 0.625, 0.2731, 0.625, 0.2731, 0.625, 0.1737, 0.625, 0.1737, 0.625, 0.2731, 0.625, 0.3807, 0.625, 0.3237, 0.625, 0.2866, 0.625, 0.3591, 0.625, 0.5633, 0.625, 0.6167, 0.625, 0.6137, 0.625, 0.5656, 0.625, 0.2038, 0.625, 0.2007, 0.625, 0.2007, 0.625, 0.2038, 0.625, 0.2167, 0.625, 0.1957, 0.625, 0.1957, 0.625, 0.2167, 0.625, 0.2044, 0.625, 0.2005, 0.625, 0.2005, 0.625, 0.2044, 0.625, 0.208, 0.625, 0.1991, 0.625, 0.1991, 0.625, 0.208, 0.625, 0.2155, 0.625, 0.1962, 0.625, 0.1962, 0.625, 0.2155, 0.4726, 0.6054, 0.5274, 0.6054, 0.5274, 0.6326, 0.4726, 0.6326, 0.625, 0.1708, 0.625, 0.153, 0.625, 0.1685, 0.625, 0.1853, 0.625, 0.4973, 0.625, 0.4547, 0.625, 0.4534, 0.625, 0.5077, 0.625, 0.4943, 0.625, 0.455, 0.625, 0.4547, 0.625, 0.4973, 0.4726, 0.3656, 0.5274, 0.3656, 0.5274, 0.389, 0.4726, 0.389, 0.625, 0.3838, 0.625, 0.4904, 0.625, 0.4308, 0.625, 0.424, 0.625, 0.6486, 0.625, 0.7222, 0.625, 0.7936, 0.625, 0.7889, 0.625, 0.4218, 0.625, 0.4342, 0.625, 0.4376, 0.625, 0.4195, 0.625, 0.781, 0.625, 0.7896, 0.625, 0.7855, 0.625, 0.773, 0.625, 0.4195, 0.625, 0.4375, 0.625, 0.4375, 0.625, 0.4195, 0.625, 0.7731, 0.625, 0.7855, 0.625, 0.7856, 0.625, 0.7731, 0.625, 0.4186, 0.625, 0.4389, 0.625, 0.4404, 0.625, 0.4176, 0.625, 0.7698, 0.625, 0.7838, 0.625, 0.7821, 0.625, 0.7664, 0.625, 0.4176, 0.625, 0.4404, 0.625, 0.4406, 0.625, 0.4174, 0.625, 0.7664, 0.625, 0.7821, 0.625, 0.7819, 0.625, 0.7659, 0.625, 0.4174, 0.625, 0.4406, 0.625, 0.4202, 0.625, 0.3985, 0.625, 0.7659, 0.625, 0.7819, 0.625, 0.8137, 0.625, 0.7996, 0.625, 0.3858, 0.625, 0.4075, 0.5274, 0.389, 0.5274, 0.3656, 0.625, 0.82, 0.625, 0.8334, 0.5274, 0.861, 0.5274, 0.8476, 0.625, 0.3893, 0.625, 0.4684, 0.625, 0.47, 0.625, 0.3892, 0.625, 0.5702, 0.625, 0.502, 0.625, 0.47, 0.625, 0.5166, 0.625, 0.3869, 0.625, 0.455, 0.625, 0.4684, 0.625, 0.3893, 0.625, 0.3118, 0.625, 0.4726, 0.625, 0.4514, 0.625, 0.3317, 0.625, 0.5152, 0.625, 0.4524, 0.625, 0.4514, 0.625, 0.5197, 0.625, 0.3836, 0.625, 0.502, 0.625, 0.4904, 0.625, 0.3838, 0.625, 0.5518, 0.625, 0.4904, 0.625, 0.4904, 0.625, 0.5518, 0.625, 0.5518, 0.625, 0.4904, 0.625, 0.4904, 0.625, 0.5518, 0.625, 0.8499, 0.625, 0.7222, 0.625, 0.7222, 0.625, 0.8499, 0.625, 0.8499, 0.625, 0.7222, 0.625, 0.7222, 0.625, 0.8499, 0.625, 0.8499, 0.625, 0.7222, 0.625, 0.7222, 0.625, 0.8499, 0.625, 0.5518, 0.625, 0.4904, 0.625, 0.4904, 0.625, 0.5518, 0.625, 0.5077, 0.625, 0.4534, 0.625, 0.4524, 0.625, 0.5152, 0.625, 0.5652, 0.625, 0.4726, 0.625, 0.4614, 0.625, 0.5448, 0.625, 0.5197, 0.625, 0.4514, 0.625, 0.4514, 0.625, 0.5203, 0.625, 0.4347, 0.625, 0.4308, 0.625, 0.4308, 0.625, 0.4347, 0.625, 0.8017, 0.625, 0.7936, 0.625, 0.7936, 0.625, 0.8017, 0.625, 0.448, 0.625, 0.4376, 0.625, 0.4376, 0.625, 0.448, 0.625, 0.8072, 0.625, 0.7855, 0.625, 0.7855, 0.625, 0.8072, 0.625, 0.4479, 0.625, 0.4375, 0.625, 0.4375, 0.625, 0.4479, 0.625, 0.4535, 0.625, 0.4404, 0.625, 0.4404, 0.625, 0.4535, 0.625, 0.8094, 0.625, 0.7821, 0.625, 0.7821, 0.625, 0.8094, 0.625, 0.8071, 0.625, 0.7856, 0.625, 0.7856, 0.625, 0.8071, 0.625, 0.4539, 0.625, 0.4406, 0.625, 0.4406, 0.625, 0.4539, 0.625, 0.8096, 0.625, 0.7819, 0.625, 0.7819, 0.625, 0.8096, 0.625, 0.42, 0.625, 0.4075, 0.625, 0.4202, 0.625, 0.4328, 0.4726, 0.8476, 0.5274, 0.8476, 0.5274, 0.861, 0.4726, 0.861, 0.625, 0.8566, 0.625, 0.8334, 0.625, 0.8137, 0.625, 0.8383, 0.625, 0.8745, 0.625, 0.8566, 0.625, 0.8383, 0.625, 0.8572, 0.625, 0.8309, 0.625, 0.8096, 0.625, 0.8096, 0.625, 0.8309, 0.625, 0.8237, 0.625, 0.8071, 0.625, 0.8071, 0.625, 0.8237, 0.625, 0.8305, 0.625, 0.8094, 0.625, 0.8094, 0.625, 0.8305, 0.625, 0.8238, 0.625, 0.8072, 0.625, 0.8072, 0.625, 0.8238, 0.625, 0.808, 0.625, 0.8017, 0.625, 0.8017, 0.625, 0.808, 0.625, 0.9482, 0.625, 0.8499, 0.625, 0.8499, 0.625, 0.9482, 0.625, 0.9482, 0.625, 0.8499, 0.625, 0.8499, 0.625, 0.9482, 0.625, 0.9482, 0.625, 0.8499, 0.625, 0.8499, 0.625, 0.9482, 0.625, 0.2924, 0.625, 0.3836, 0.625, 0.3838, 0.625, 0.3018, 0.625, 0.188, 0.625, 0.3118, 0.625, 0.3317, 0.625, 0.2396, 0.625, 0.3344, 0.625, 0.3869, 0.625, 0.3893, 0.625, 0.3285, 0.625, 0.3285, 0.625, 0.3893, 0.625, 0.3892, 0.625, 0.3271, 0.625, 0.369, 0.625, 0.3858, 0.5274, 0.3656, 0.5274, 0.3476, 0.625, 0.3996, 0.625, 0.4174, 0.625, 0.3985, 0.625, 0.3818, 0.625, 0.4, 0.625, 0.4176, 0.625, 0.4174, 0.625, 0.3996, 0.625, 0.4029, 0.625, 0.4186, 0.625, 0.4176, 0.625, 0.4, 0.625, 0.4056, 0.625, 0.4195, 0.625, 0.4195, 0.625, 0.4057, 0.625, 0.4122, 0.625, 0.4218, 0.625, 0.4195, 0.625, 0.4056, 0.625, 0.3018, 0.625, 0.3838, 0.625, 0.424, 0.625, 0.4188, 0.4726, 0.3476, 0.5274, 0.3476, 0.5274, 0.3656, 0.4726, 0.3656, 0.625, 0.4547, 0.625, 0.3807, 0.625, 0.3591, 0.625, 0.4534, 0.625, 0.455, 0.625, 0.3869, 0.625, 0.3807, 0.625, 0.4547, 0.625, 0.7222, 0.625, 0.8499, 0.625, 0.8017, 0.625, 0.7936, 0.625, 0.7896, 0.625, 0.8044, 0.625, 0.8072, 0.625, 0.7855, 0.625, 0.7855, 0.625, 0.8071, 0.625, 0.8071, 0.625, 0.7856, 0.625, 0.7838, 0.625, 0.8083, 0.625, 0.8094, 0.625, 0.7821, 0.625, 0.7821, 0.625, 0.8094, 0.625, 0.8096, 0.625, 0.7819, 0.625, 0.7819, 0.625, 0.8096, 0.625, 0.8383, 0.625, 0.8137, 0.625, 0.8334, 0.625, 0.8566, 0.5274, 0.8844, 0.5274, 0.861, 0.625, 0.502, 0.625, 0.3836, 0.625, 0.3892, 0.625, 0.47, 0.625, 0.4524, 0.625, 0.3435, 0.625, 0.3328, 0.625, 0.4514, 0.625, 0.4904, 0.625, 0.3838, 0.625, 0.3838, 0.625, 0.4904, 0.625, 0.4904, 0.625, 0.3838, 0.625, 0.3838, 0.625, 0.4904, 0.625, 0.4904, 0.625, 0.3838, 0.625, 0.3838, 0.625, 0.4904, 0.625, 0.4534, 0.625, 0.3591, 0.625, 0.3435, 0.625, 0.4524, 0.625, 0.4726, 0.625, 0.3118, 0.625, 0.3167, 0.625, 0.4614, 0.625, 0.4514, 0.625, 0.3328, 0.625, 0.3317, 0.625, 0.4514, 0.625, 0.4308, 0.625, 0.424, 0.625, 0.424, 0.625, 0.4308, 0.625, 0.4376, 0.625, 0.4195, 0.625, 0.4195, 0.625, 0.4376, 0.625, 0.4375, 0.625, 0.4195, 0.625, 0.4195, 0.625, 0.4375, 0.625, 0.4404, 0.625, 0.4176, 0.625, 0.4176, 0.625, 0.4404, 0.625, 0.4406, 0.625, 0.4174, 0.625, 0.4174, 0.625, 0.4406, 0.625, 0.4075, 0.625, 0.3858, 0.625, 0.3985, 0.625, 0.4202, 0.4726, 0.861, 0.5274, 0.861, 0.5274, 0.8844, 0.4726, 0.8844, 0.625, 0.7936, 0.625, 0.8017, 0.625, 0.8044, 0.625, 0.7896, 0.625, 0.4188, 0.625, 0.424, 0.625, 0.4218, 0.625, 0.4122, 0.625, 0.7889, 0.625, 0.7936, 0.625, 0.7896, 0.625, 0.781, 0.625, 0.424, 0.625, 0.4308, 0.625, 0.4342, 0.625, 0.4218, 0.625, 0.5929, 0.625, 0.603, 0.625, 0.6018, 0.625, 0.596, 0.625, 0.1804, 0.625, 0.1957, 0.625, 0.1982, 0.625, 0.1894, 0.625, 0.59, 0.625, 0.5929, 0.625, 0.596, 0.625, 0.5943, 0.625, 0.1957, 0.625, 0.2167, 0.625, 0.2103, 0.625, 0.1982, 0.625, 0.4308, 0.625, 0.4347, 0.625, 0.4413, 0.625, 0.4342, 0.625, 0.2167, 0.625, 0.2228, 0.625, 0.2138, 0.625, 0.2103, 0.625, 0.603, 0.625, 0.6104, 0.625, 0.6061, 0.625, 0.6018, 0.625, 0.8017, 0.625, 0.808, 0.625, 0.8158, 0.625, 0.8044, 0.625, 0.1147, 0.625, 0.1916, 0.625, 0.1951, 0.625, 0.1081, 0.625, 0.2228, 0.625, 0.4188, 0.625, 0.4122, 0.625, 0.2138, 0.625, 0.7889, 0.625, 0.781, 0.625, 0.6061, 0.625, 0.6104, 0.625, 0.59, 0.625, 0.5943, 0.625, 0.4413, 0.625, 0.4347, 0.625, 0.7855, 0.625, 0.8072, 0.625, 0.8071, 0.625, 0.7855, 0.625, 0.4056, 0.625, 0.4195, 0.625, 0.4195, 0.625, 0.4056, 0.625, 0.773, 0.625, 0.7855, 0.625, 0.7855, 0.625, 0.7731, 0.625, 0.4195, 0.625, 0.4376, 0.625, 0.4375, 0.625, 0.4195, 0.625, 0.5991, 0.625, 0.6006, 0.625, 0.6007, 0.625, 0.599, 0.625, 0.1985, 0.625, 0.2007, 0.625, 0.2006, 0.625, 0.1981, 0.625, 0.5987, 0.625, 0.5991, 0.625, 0.599, 0.625, 0.5985, 0.625, 0.2007, 0.625, 0.2038, 0.625, 0.2041, 0.625, 0.2006, 0.625, 0.4376, 0.625, 0.448, 0.625, 0.4479, 0.625, 0.4375, 0.625, 0.2038, 0.625, 0.2046, 0.625, 0.2051, 0.625, 0.2041, 0.625, 0.6006, 0.625, 0.6017, 0.625, 0.6019, 0.625, 0.6007, 0.625, 0.8072, 0.625, 0.8238, 0.625, 0.8238, 0.625, 0.8071, 0.625, 0.1507, 0.625, 0.2561, 0.625, 0.2269, 0.625, 0.1261, 0.625, 0.2046, 0.625, 0.4056, 0.625, 0.4056, 0.625, 0.2051, 0.625, 0.773, 0.625, 0.7731, 0.625, 0.6019, 0.625, 0.6017, 0.625, 0.5987, 0.625, 0.5985, 0.625, 0.4479, 0.625, 0.448, 0.625, 0.7856, 0.625, 0.8071, 0.625, 0.8083, 0.625, 0.7838, 0.625, 0.4057, 0.625, 0.4195, 0.625, 0.4186, 0.625, 0.4029, 0.625, 0.7731, 0.625, 0.7856, 0.625, 0.7838, 0.625, 0.7698, 0.625, 0.4195, 0.625, 0.4375, 0.625, 0.4389, 0.625, 0.4186, 0.625, 0.5988, 0.625, 0.6007, 0.625, 0.6011, 0.625, 0.598, 0.625, 0.1977, 0.625, 0.2005, 0.625, 0.1998, 0.625, 0.1951, 0.625, 0.5983, 0.625, 0.5988, 0.625, 0.598, 0.625, 0.5971, 0.625, 0.2005, 0.625, 0.2044, 0.625, 0.2062, 0.625, 0.1998, 0.625, 0.4375, 0.625, 0.4479, 0.625, 0.4507, 0.625, 0.4389, 0.625, 0.2044, 0.625, 0.2055, 0.625, 0.208, 0.625, 0.2062, 0.625, 0.6007, 0.625, 0.6021, 0.625, 0.6033, 0.625, 0.6011, 0.625, 0.8071, 0.625, 0.8237, 0.625, 0.8271, 0.625, 0.8083, 0.625, 0.15, 0.625, 0.2538, 0.625, 0.2232, 0.625, 0.1257, 0.625, 0.2055, 0.625, 0.4057, 0.625, 0.4029, 0.625, 0.208, 0.625, 0.7731, 0.625, 0.7698, 0.625, 0.6033, 0.625, 0.6021, 0.625, 0.5983, 0.625, 0.5971, 0.625, 0.4507, 0.625, 0.4479])
me_cube.materials.append(mat_material)
me_cube.use_mirror_vertex_groups = False
me_cube.update()

# ---- objects
ob_cube = bpy.data.objects.new('Cube', me_cube)
ob_light = bpy.data.objects.new('Light', light_light)
ob_camera = bpy.data.objects.new('Camera', cam_camera)

# ---- transforms, parenting, visibility, modifiers, constraints
ob_cube.location = (0.0, 0.0, 0.0)
ob_cube.scale = (0.1465, 0.1465, 0.1465)
ob_cube.lock_rotations_4d = False
ob_cube.empty_display_type = 'ARROWS'
ob_cube.lineart.crease_threshold = 0.0
ob_light.location = (4.076, 1.005, 5.904)
ob_light.rotation_euler = (0.6503, 0.05522, 1.866)
ob_light.lock_rotations_4d = False
ob_light.empty_display_type = 'ARROWS'
ob_light.color = (0.0, 0.0, 0.0, 0.0)
ob_light.lineart.crease_threshold = 0.0
ob_camera.location = (7.359, -6.926, 4.958)
ob_camera.rotation_euler = (1.109, 0.0, 0.8149)
ob_camera.lock_rotations_4d = False
ob_camera.empty_display_type = 'ARROWS'
ob_camera.color = (0.0, 0.0, 0.0, 0.0)
ob_camera.display_type = 'WIRE'
ob_camera.lineart.crease_threshold = 0.0

# ---- collection membership
col_collection.objects.link(ob_cube)
col_collection.objects.link(ob_light)
col_collection.objects.link(ob_camera)

# ---- scene / render settings (as saved in the file)
scene.camera = ob_camera
scene.frame_start = 1; scene.frame_end = 250; scene.frame_set(122)
scene.render.engine = 'BLENDER_EEVEE_NEXT'
scene.cycles.sampling_pattern = 'TABULATED_SOBOL'
scene.eevee.ray_tracing_options.trace_max_roughness = 0.0
bpy.context.view_layer.update()
